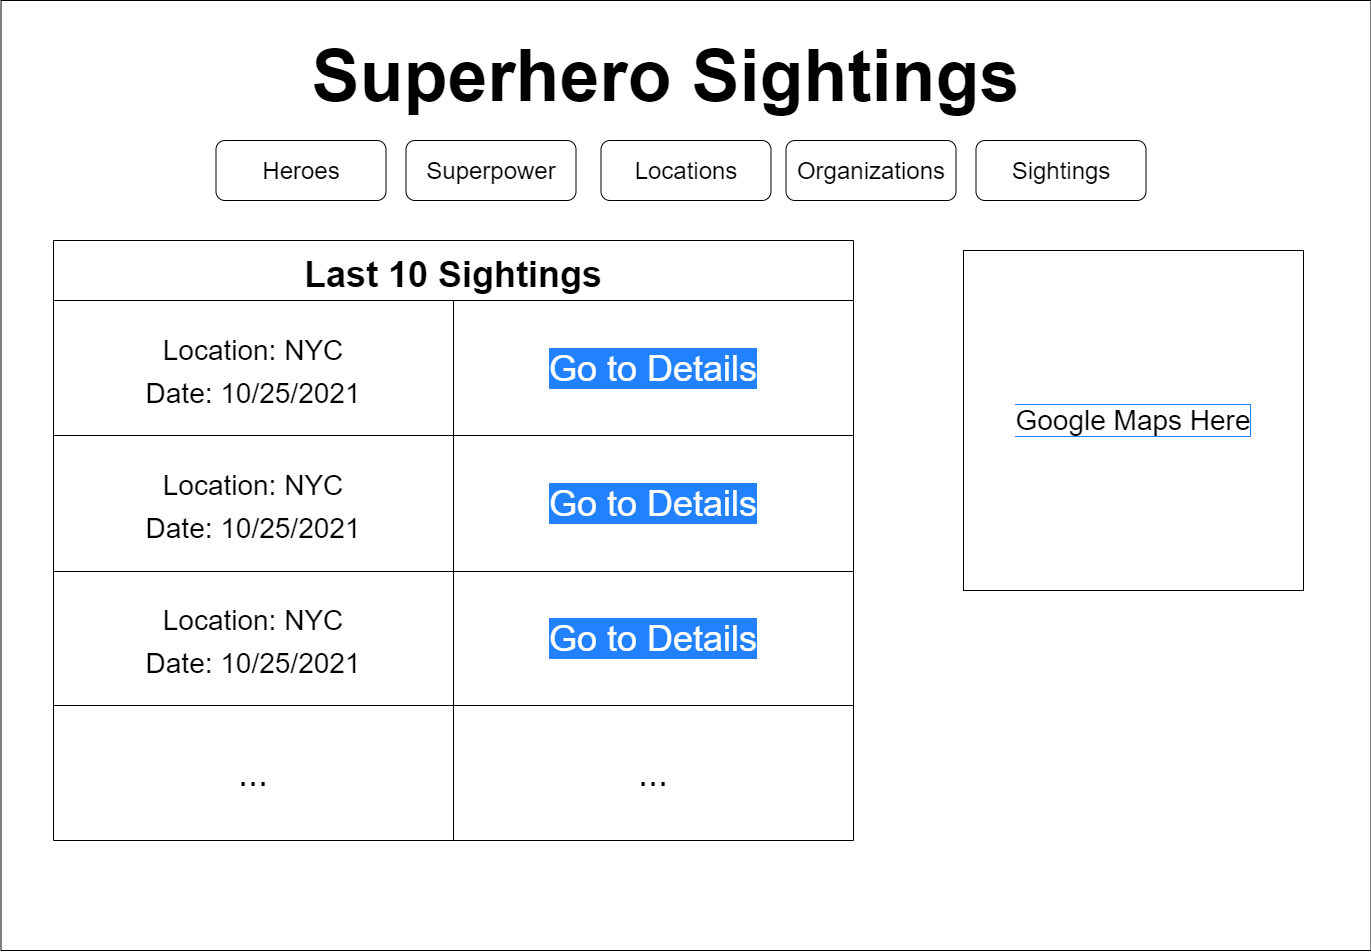

The diagram above was exported from draw.io. Its source (the exported page's mxGraphModel, read from the mxfile embedded in the PNG):
<mxGraphModel dx="2595" dy="2468" grid="1" gridSize="10" guides="1" tooltips="1" connect="1" arrows="1" fold="1" page="1" pageScale="1" pageWidth="850" pageHeight="1100" math="0" shadow="0">
  <root>
    <mxCell id="Aqmps50_YjFUMBC690qX-0" />
    <mxCell id="Aqmps50_YjFUMBC690qX-1" parent="Aqmps50_YjFUMBC690qX-0" />
    <mxCell id="4Ev7tKyR2pVk_dyfICPe-0" value="" style="rounded=0;whiteSpace=wrap;html=1;" vertex="1" parent="Aqmps50_YjFUMBC690qX-1">
      <mxGeometry x="167.5" y="-20" width="1370" height="950" as="geometry" />
    </mxCell>
    <mxCell id="94J7ILRAU-oRNhxnCCPU-0" value="&lt;b&gt;&lt;font style=&quot;font-size: 72px&quot;&gt;Superhero Sightings&lt;/font&gt;&lt;/b&gt;" style="text;html=1;strokeColor=none;fillColor=none;align=center;verticalAlign=middle;whiteSpace=wrap;rounded=0;" parent="Aqmps50_YjFUMBC690qX-1" vertex="1">
      <mxGeometry x="380" y="40" width="905" height="30" as="geometry" />
    </mxCell>
    <mxCell id="94J7ILRAU-oRNhxnCCPU-2" value="Superpower" style="rounded=1;whiteSpace=wrap;html=1;fontSize=24;" parent="Aqmps50_YjFUMBC690qX-1" vertex="1">
      <mxGeometry x="572.5" y="120" width="170" height="60" as="geometry" />
    </mxCell>
    <mxCell id="94J7ILRAU-oRNhxnCCPU-3" value="Heroes" style="rounded=1;whiteSpace=wrap;html=1;fontSize=24;" parent="Aqmps50_YjFUMBC690qX-1" vertex="1">
      <mxGeometry x="382.5" y="120" width="170" height="60" as="geometry" />
    </mxCell>
    <mxCell id="94J7ILRAU-oRNhxnCCPU-4" value="Locations" style="rounded=1;whiteSpace=wrap;html=1;fontSize=24;" parent="Aqmps50_YjFUMBC690qX-1" vertex="1">
      <mxGeometry x="767.5" y="120" width="170" height="60" as="geometry" />
    </mxCell>
    <mxCell id="94J7ILRAU-oRNhxnCCPU-5" value="Sightings" style="rounded=1;whiteSpace=wrap;html=1;fontSize=24;" parent="Aqmps50_YjFUMBC690qX-1" vertex="1">
      <mxGeometry x="1142.5" y="120" width="170" height="60" as="geometry" />
    </mxCell>
    <mxCell id="94J7ILRAU-oRNhxnCCPU-6" value="Organizations" style="rounded=1;whiteSpace=wrap;html=1;fontSize=24;" parent="Aqmps50_YjFUMBC690qX-1" vertex="1">
      <mxGeometry x="952.5" y="120" width="170" height="60" as="geometry" />
    </mxCell>
    <mxCell id="94J7ILRAU-oRNhxnCCPU-11" value="Last 10 Sightings" style="shape=table;startSize=60;container=1;collapsible=0;childLayout=tableLayout;fontStyle=1;align=center;pointerEvents=1;fontSize=36;" parent="Aqmps50_YjFUMBC690qX-1" vertex="1">
      <mxGeometry x="220" y="220" width="800" height="600" as="geometry" />
    </mxCell>
    <mxCell id="94J7ILRAU-oRNhxnCCPU-12" value="" style="shape=partialRectangle;html=1;whiteSpace=wrap;collapsible=0;dropTarget=0;pointerEvents=0;fillColor=none;top=0;left=0;bottom=0;right=0;points=[[0,0.5],[1,0.5]];portConstraint=eastwest;fontSize=36;" parent="94J7ILRAU-oRNhxnCCPU-11" vertex="1">
      <mxGeometry y="60" width="800" height="135" as="geometry" />
    </mxCell>
    <mxCell id="94J7ILRAU-oRNhxnCCPU-13" value="&lt;font style=&quot;font-size: 28px&quot;&gt;Location: NYC&lt;br&gt;Date: 10/25/2021&lt;br&gt;&lt;/font&gt;" style="shape=partialRectangle;html=1;whiteSpace=wrap;connectable=0;fillColor=none;top=0;left=0;bottom=0;right=0;overflow=hidden;pointerEvents=1;fontSize=36;" parent="94J7ILRAU-oRNhxnCCPU-12" vertex="1">
      <mxGeometry width="400" height="135" as="geometry">
        <mxRectangle width="400" height="135" as="alternateBounds" />
      </mxGeometry>
    </mxCell>
    <mxCell id="94J7ILRAU-oRNhxnCCPU-14" value="&lt;span style=&quot;background-color: rgb(33 , 129 , 255)&quot;&gt;&lt;font color=&quot;#ffffff&quot;&gt;Go to Details&lt;/font&gt;&lt;/span&gt;" style="shape=partialRectangle;html=1;whiteSpace=wrap;connectable=0;fillColor=none;top=0;left=0;bottom=0;right=0;overflow=hidden;pointerEvents=1;fontSize=36;" parent="94J7ILRAU-oRNhxnCCPU-12" vertex="1">
      <mxGeometry x="400" width="400" height="135" as="geometry">
        <mxRectangle width="400" height="135" as="alternateBounds" />
      </mxGeometry>
    </mxCell>
    <mxCell id="94J7ILRAU-oRNhxnCCPU-16" value="" style="shape=partialRectangle;html=1;whiteSpace=wrap;collapsible=0;dropTarget=0;pointerEvents=0;fillColor=none;top=0;left=0;bottom=0;right=0;points=[[0,0.5],[1,0.5]];portConstraint=eastwest;fontSize=36;" parent="94J7ILRAU-oRNhxnCCPU-11" vertex="1">
      <mxGeometry y="195" width="800" height="136" as="geometry" />
    </mxCell>
    <mxCell id="94J7ILRAU-oRNhxnCCPU-17" value="&lt;span style=&quot;font-size: 28px&quot;&gt;Location: NYC&lt;/span&gt;&lt;br style=&quot;font-size: 28px&quot;&gt;&lt;span style=&quot;font-size: 28px&quot;&gt;Date: 10/25/2021&lt;/span&gt;" style="shape=partialRectangle;html=1;whiteSpace=wrap;connectable=0;fillColor=none;top=0;left=0;bottom=0;right=0;overflow=hidden;pointerEvents=1;fontSize=36;" parent="94J7ILRAU-oRNhxnCCPU-16" vertex="1">
      <mxGeometry width="400" height="136" as="geometry">
        <mxRectangle width="400" height="136" as="alternateBounds" />
      </mxGeometry>
    </mxCell>
    <mxCell id="94J7ILRAU-oRNhxnCCPU-18" value="&lt;span style=&quot;color: rgb(255 , 255 , 255) ; background-color: rgb(33 , 129 , 255)&quot;&gt;Go to Details&lt;/span&gt;" style="shape=partialRectangle;html=1;whiteSpace=wrap;connectable=0;fillColor=none;top=0;left=0;bottom=0;right=0;overflow=hidden;pointerEvents=1;fontSize=36;" parent="94J7ILRAU-oRNhxnCCPU-16" vertex="1">
      <mxGeometry x="400" width="400" height="136" as="geometry">
        <mxRectangle width="400" height="136" as="alternateBounds" />
      </mxGeometry>
    </mxCell>
    <mxCell id="94J7ILRAU-oRNhxnCCPU-20" value="" style="shape=partialRectangle;html=1;whiteSpace=wrap;collapsible=0;dropTarget=0;pointerEvents=0;fillColor=none;top=0;left=0;bottom=0;right=0;points=[[0,0.5],[1,0.5]];portConstraint=eastwest;fontSize=36;" parent="94J7ILRAU-oRNhxnCCPU-11" vertex="1">
      <mxGeometry y="331" width="800" height="134" as="geometry" />
    </mxCell>
    <mxCell id="94J7ILRAU-oRNhxnCCPU-21" value="&lt;span style=&quot;font-size: 28px&quot;&gt;Location: NYC&lt;/span&gt;&lt;br style=&quot;font-size: 28px&quot;&gt;&lt;span style=&quot;font-size: 28px&quot;&gt;Date: 10/25/2021&lt;/span&gt;" style="shape=partialRectangle;html=1;whiteSpace=wrap;connectable=0;fillColor=none;top=0;left=0;bottom=0;right=0;overflow=hidden;pointerEvents=1;fontSize=36;" parent="94J7ILRAU-oRNhxnCCPU-20" vertex="1">
      <mxGeometry width="400" height="134" as="geometry">
        <mxRectangle width="400" height="134" as="alternateBounds" />
      </mxGeometry>
    </mxCell>
    <mxCell id="94J7ILRAU-oRNhxnCCPU-22" value="&lt;span style=&quot;color: rgb(255 , 255 , 255) ; background-color: rgb(33 , 129 , 255)&quot;&gt;Go to Details&lt;/span&gt;" style="shape=partialRectangle;html=1;whiteSpace=wrap;connectable=0;fillColor=none;top=0;left=0;bottom=0;right=0;overflow=hidden;pointerEvents=1;fontSize=36;" parent="94J7ILRAU-oRNhxnCCPU-20" vertex="1">
      <mxGeometry x="400" width="400" height="134" as="geometry">
        <mxRectangle width="400" height="134" as="alternateBounds" />
      </mxGeometry>
    </mxCell>
    <mxCell id="94J7ILRAU-oRNhxnCCPU-34" style="shape=partialRectangle;html=1;whiteSpace=wrap;collapsible=0;dropTarget=0;pointerEvents=0;fillColor=none;top=0;left=0;bottom=0;right=0;points=[[0,0.5],[1,0.5]];portConstraint=eastwest;fontSize=36;" parent="94J7ILRAU-oRNhxnCCPU-11" vertex="1">
      <mxGeometry y="465" width="800" height="135" as="geometry" />
    </mxCell>
    <mxCell id="94J7ILRAU-oRNhxnCCPU-35" value="..." style="shape=partialRectangle;html=1;whiteSpace=wrap;connectable=0;fillColor=none;top=0;left=0;bottom=0;right=0;overflow=hidden;pointerEvents=1;fontSize=36;" parent="94J7ILRAU-oRNhxnCCPU-34" vertex="1">
      <mxGeometry width="400" height="135" as="geometry">
        <mxRectangle width="400" height="135" as="alternateBounds" />
      </mxGeometry>
    </mxCell>
    <mxCell id="94J7ILRAU-oRNhxnCCPU-36" value="..." style="shape=partialRectangle;html=1;whiteSpace=wrap;connectable=0;fillColor=none;top=0;left=0;bottom=0;right=0;overflow=hidden;pointerEvents=1;fontSize=36;" parent="94J7ILRAU-oRNhxnCCPU-34" vertex="1">
      <mxGeometry x="400" width="400" height="135" as="geometry">
        <mxRectangle width="400" height="135" as="alternateBounds" />
      </mxGeometry>
    </mxCell>
    <mxCell id="94J7ILRAU-oRNhxnCCPU-37" value="&lt;font color=&quot;#000000&quot; style=&quot;background-color: rgb(255 , 255 , 255)&quot;&gt;Google Maps Here&lt;/font&gt;" style="whiteSpace=wrap;html=1;aspect=fixed;labelBackgroundColor=#2181FF;fontSize=28;fontColor=#FFFFFF;" parent="Aqmps50_YjFUMBC690qX-1" vertex="1">
      <mxGeometry x="1130" y="230" width="340" height="340" as="geometry" />
    </mxCell>
  </root>
</mxGraphModel>